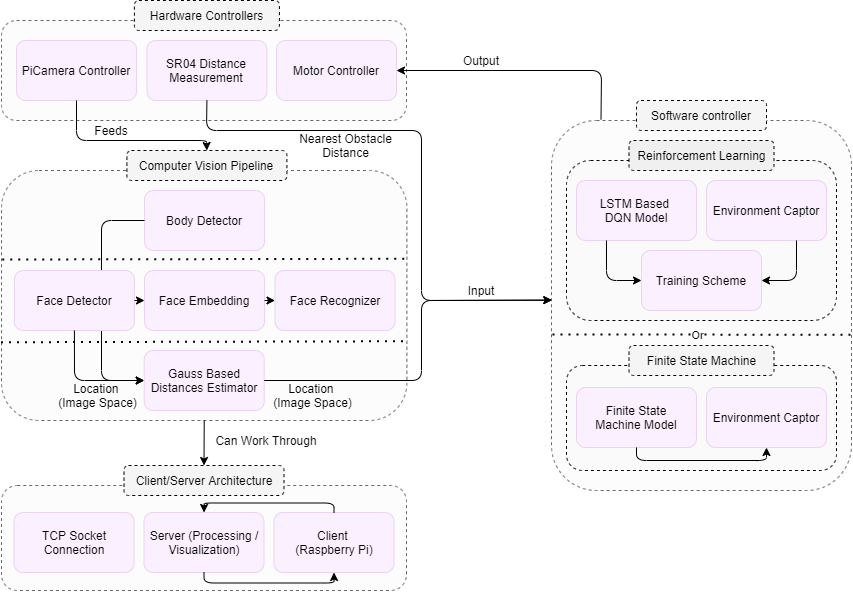

The diagram above was exported from draw.io. Its source (the exported page's mxGraphModel, read from the mxfile embedded in the PNG):
<mxGraphModel dx="1185" dy="588" grid="1" gridSize="10" guides="1" tooltips="1" connect="1" arrows="1" fold="1" page="1" pageScale="1" pageWidth="827" pageHeight="1169" math="0" shadow="0">
  <root>
    <mxCell id="WIyWlLk6GJQsqaUBKTNV-0" />
    <mxCell id="WIyWlLk6GJQsqaUBKTNV-1" parent="WIyWlLk6GJQsqaUBKTNV-0" />
    <mxCell id="6PF1OtcLrQxaWn2CpkxB-4" value="" style="rounded=1;whiteSpace=wrap;html=1;dashed=1;strokeColor=#666666;fontColor=#333333;fillColor=#FCFCFC;" vertex="1" parent="WIyWlLk6GJQsqaUBKTNV-1">
      <mxGeometry x="80" y="290" width="405.41" height="250" as="geometry" />
    </mxCell>
    <mxCell id="6PF1OtcLrQxaWn2CpkxB-1" value="Body Detector" style="rounded=1;whiteSpace=wrap;html=1;fillColor=#FAF0FF;strokeColor=#EBD3F2;" vertex="1" parent="WIyWlLk6GJQsqaUBKTNV-1">
      <mxGeometry x="223" y="310" width="120" height="60" as="geometry" />
    </mxCell>
    <mxCell id="6PF1OtcLrQxaWn2CpkxB-2" value="Face Embedding" style="rounded=1;whiteSpace=wrap;html=1;fillColor=#FAF0FF;strokeColor=#EBD3F2;" vertex="1" parent="WIyWlLk6GJQsqaUBKTNV-1">
      <mxGeometry x="223" y="390" width="120" height="60" as="geometry" />
    </mxCell>
    <mxCell id="6PF1OtcLrQxaWn2CpkxB-3" value="Face Recognizer" style="rounded=1;whiteSpace=wrap;html=1;fillColor=#FAF0FF;strokeColor=#EBD3F2;" vertex="1" parent="WIyWlLk6GJQsqaUBKTNV-1">
      <mxGeometry x="353.49999999999994" y="390" width="120" height="60" as="geometry" />
    </mxCell>
    <mxCell id="6PF1OtcLrQxaWn2CpkxB-5" value="" style="endArrow=none;dashed=1;html=1;dashPattern=1 3;strokeWidth=2;entryX=1.004;entryY=0.353;entryDx=0;entryDy=0;entryPerimeter=0;exitX=0.002;exitY=0.356;exitDx=0;exitDy=0;exitPerimeter=0;spacing=0;" edge="1" parent="WIyWlLk6GJQsqaUBKTNV-1" source="6PF1OtcLrQxaWn2CpkxB-4" target="6PF1OtcLrQxaWn2CpkxB-4">
      <mxGeometry width="50" height="50" relative="1" as="geometry">
        <mxPoint x="85.41" y="382" as="sourcePoint" />
        <mxPoint x="445.40999999999997" y="520" as="targetPoint" />
      </mxGeometry>
    </mxCell>
    <mxCell id="6PF1OtcLrQxaWn2CpkxB-6" value="Computer Vision Pipeline" style="rounded=1;whiteSpace=wrap;html=1;dashed=1;fillColor=#F5F5F5;" vertex="1" parent="WIyWlLk6GJQsqaUBKTNV-1">
      <mxGeometry x="205.41" y="270" width="160" height="30" as="geometry" />
    </mxCell>
    <mxCell id="6PF1OtcLrQxaWn2CpkxB-7" value="Gauss Based Distances Estimator" style="rounded=1;whiteSpace=wrap;html=1;fillColor=#FAF0FF;strokeColor=#EBD3F2;" vertex="1" parent="WIyWlLk6GJQsqaUBKTNV-1">
      <mxGeometry x="222.71" y="470" width="120" height="60" as="geometry" />
    </mxCell>
    <mxCell id="6PF1OtcLrQxaWn2CpkxB-8" value="" style="endArrow=none;dashed=1;html=1;dashPattern=1 3;strokeWidth=2;spacing=0;entryX=0.999;entryY=0.683;entryDx=0;entryDy=0;entryPerimeter=0;exitX=-0.001;exitY=0.687;exitDx=0;exitDy=0;exitPerimeter=0;" edge="1" parent="WIyWlLk6GJQsqaUBKTNV-1" source="6PF1OtcLrQxaWn2CpkxB-4" target="6PF1OtcLrQxaWn2CpkxB-4">
      <mxGeometry width="50" height="50" relative="1" as="geometry">
        <mxPoint x="85.41" y="461" as="sourcePoint" />
        <mxPoint x="475.40999999999997" y="460" as="targetPoint" />
      </mxGeometry>
    </mxCell>
    <mxCell id="6PF1OtcLrQxaWn2CpkxB-9" value="" style="rounded=1;whiteSpace=wrap;html=1;dashed=1;strokeColor=#666666;fontColor=#333333;fillColor=#FCFCFC;" vertex="1" parent="WIyWlLk6GJQsqaUBKTNV-1">
      <mxGeometry x="80" y="140" width="405" height="100" as="geometry" />
    </mxCell>
    <mxCell id="6PF1OtcLrQxaWn2CpkxB-10" value="SR04 Distance Measurement" style="rounded=1;whiteSpace=wrap;html=1;fillColor=#FAF0FF;strokeColor=#EBD3F2;" vertex="1" parent="WIyWlLk6GJQsqaUBKTNV-1">
      <mxGeometry x="225.41000000000003" y="160" width="120" height="60" as="geometry" />
    </mxCell>
    <mxCell id="6PF1OtcLrQxaWn2CpkxB-11" value="PiCamera Controller" style="rounded=1;whiteSpace=wrap;html=1;fillColor=#FAF0FF;strokeColor=#EBD3F2;" vertex="1" parent="WIyWlLk6GJQsqaUBKTNV-1">
      <mxGeometry x="95" y="160" width="120" height="60" as="geometry" />
    </mxCell>
    <mxCell id="6PF1OtcLrQxaWn2CpkxB-13" value="Motor Controller" style="rounded=1;whiteSpace=wrap;html=1;fillColor=#FAF0FF;strokeColor=#EBD3F2;" vertex="1" parent="WIyWlLk6GJQsqaUBKTNV-1">
      <mxGeometry x="355" y="160" width="120" height="60" as="geometry" />
    </mxCell>
    <mxCell id="6PF1OtcLrQxaWn2CpkxB-15" value="Hardware Controllers" style="rounded=1;whiteSpace=wrap;html=1;dashed=1;fillColor=#F5F5F5;" vertex="1" parent="WIyWlLk6GJQsqaUBKTNV-1">
      <mxGeometry x="212.91" y="120" width="145" height="30" as="geometry" />
    </mxCell>
    <mxCell id="6PF1OtcLrQxaWn2CpkxB-18" value="" style="rounded=1;whiteSpace=wrap;html=1;dashed=1;strokeColor=#666666;fontColor=#333333;fillColor=#FCFCFC;" vertex="1" parent="WIyWlLk6GJQsqaUBKTNV-1">
      <mxGeometry x="80" y="605" width="405" height="105" as="geometry" />
    </mxCell>
    <mxCell id="6PF1OtcLrQxaWn2CpkxB-19" value="Server (Processing / Visualization)" style="rounded=1;whiteSpace=wrap;html=1;fillColor=#FAF0FF;strokeColor=#EBD3F2;" vertex="1" parent="WIyWlLk6GJQsqaUBKTNV-1">
      <mxGeometry x="222.50000000000006" y="632" width="120" height="60" as="geometry" />
    </mxCell>
    <mxCell id="6PF1OtcLrQxaWn2CpkxB-20" value="TCP Socket Connection" style="rounded=1;whiteSpace=wrap;html=1;fillColor=#FAF0FF;strokeColor=#EBD3F2;" vertex="1" parent="WIyWlLk6GJQsqaUBKTNV-1">
      <mxGeometry x="92.50000000000006" y="632" width="120" height="60" as="geometry" />
    </mxCell>
    <mxCell id="6PF1OtcLrQxaWn2CpkxB-21" value="Client &lt;br&gt;(Raspberry Pi)" style="rounded=1;whiteSpace=wrap;html=1;fillColor=#FAF0FF;strokeColor=#EBD3F2;" vertex="1" parent="WIyWlLk6GJQsqaUBKTNV-1">
      <mxGeometry x="352.50000000000006" y="632" width="120" height="60" as="geometry" />
    </mxCell>
    <mxCell id="6PF1OtcLrQxaWn2CpkxB-22" value="Client/Server Architecture" style="rounded=1;whiteSpace=wrap;html=1;dashed=1;fillColor=#F5F5F5;" vertex="1" parent="WIyWlLk6GJQsqaUBKTNV-1">
      <mxGeometry x="202.5" y="585" width="160" height="30" as="geometry" />
    </mxCell>
    <mxCell id="6PF1OtcLrQxaWn2CpkxB-23" value="" style="endArrow=classic;html=1;exitX=0.5;exitY=1;exitDx=0;exitDy=0;entryX=0.5;entryY=0;entryDx=0;entryDy=0;" edge="1" parent="WIyWlLk6GJQsqaUBKTNV-1" source="6PF1OtcLrQxaWn2CpkxB-11" target="6PF1OtcLrQxaWn2CpkxB-6">
      <mxGeometry width="50" height="50" relative="1" as="geometry">
        <mxPoint x="440" y="340" as="sourcePoint" />
        <mxPoint x="490" y="290" as="targetPoint" />
        <Array as="points">
          <mxPoint x="155" y="260" />
          <mxPoint x="285" y="260" />
        </Array>
      </mxGeometry>
    </mxCell>
    <mxCell id="6PF1OtcLrQxaWn2CpkxB-24" value="" style="endArrow=classic;html=1;exitX=0.5;exitY=1;exitDx=0;exitDy=0;entryX=0.5;entryY=0;entryDx=0;entryDy=0;" edge="1" parent="WIyWlLk6GJQsqaUBKTNV-1" source="6PF1OtcLrQxaWn2CpkxB-4" target="6PF1OtcLrQxaWn2CpkxB-22">
      <mxGeometry width="50" height="50" relative="1" as="geometry">
        <mxPoint x="285" y="550" as="sourcePoint" />
        <mxPoint x="285" y="585" as="targetPoint" />
      </mxGeometry>
    </mxCell>
    <mxCell id="6PF1OtcLrQxaWn2CpkxB-25" value="Feeds" style="text;html=1;strokeColor=none;fillColor=none;align=center;verticalAlign=middle;whiteSpace=wrap;rounded=0;" vertex="1" parent="WIyWlLk6GJQsqaUBKTNV-1">
      <mxGeometry x="165" y="240" width="50" height="20" as="geometry" />
    </mxCell>
    <mxCell id="6PF1OtcLrQxaWn2CpkxB-26" value="Can Work Through" style="text;html=1;strokeColor=none;fillColor=none;align=center;verticalAlign=middle;whiteSpace=wrap;rounded=0;" vertex="1" parent="WIyWlLk6GJQsqaUBKTNV-1">
      <mxGeometry x="290" y="550" width="110" height="20" as="geometry" />
    </mxCell>
    <mxCell id="6PF1OtcLrQxaWn2CpkxB-28" value="" style="rounded=1;whiteSpace=wrap;html=1;dashed=1;strokeColor=#666666;fontColor=#333333;fillColor=#FCFCFC;" vertex="1" parent="WIyWlLk6GJQsqaUBKTNV-1">
      <mxGeometry x="630" y="240" width="300" height="370" as="geometry" />
    </mxCell>
    <mxCell id="6PF1OtcLrQxaWn2CpkxB-33" value="Software controller" style="rounded=1;whiteSpace=wrap;html=1;dashed=1;fillColor=#F5F5F5;" vertex="1" parent="WIyWlLk6GJQsqaUBKTNV-1">
      <mxGeometry x="715" y="220" width="130" height="30" as="geometry" />
    </mxCell>
    <mxCell id="6PF1OtcLrQxaWn2CpkxB-35" value="" style="rounded=1;whiteSpace=wrap;html=1;dashed=1;fillColor=#FAFAFA;" vertex="1" parent="WIyWlLk6GJQsqaUBKTNV-1">
      <mxGeometry x="645" y="280" width="270" height="160" as="geometry" />
    </mxCell>
    <mxCell id="6PF1OtcLrQxaWn2CpkxB-36" value="LSTM Based &lt;br&gt;DQN Model" style="rounded=1;whiteSpace=wrap;html=1;fillColor=#FAF0FF;strokeColor=#EBD3F2;" vertex="1" parent="WIyWlLk6GJQsqaUBKTNV-1">
      <mxGeometry x="655" y="300" width="120" height="60" as="geometry" />
    </mxCell>
    <mxCell id="6PF1OtcLrQxaWn2CpkxB-37" value="Environment Captor" style="rounded=1;whiteSpace=wrap;html=1;fillColor=#FAF0FF;strokeColor=#EBD3F2;" vertex="1" parent="WIyWlLk6GJQsqaUBKTNV-1">
      <mxGeometry x="785" y="300" width="120" height="60" as="geometry" />
    </mxCell>
    <mxCell id="6PF1OtcLrQxaWn2CpkxB-39" value="Reinforcement Learning" style="rounded=1;whiteSpace=wrap;html=1;dashed=1;fillColor=#F0F0F0;" vertex="1" parent="WIyWlLk6GJQsqaUBKTNV-1">
      <mxGeometry x="707.5" y="260" width="145" height="30" as="geometry" />
    </mxCell>
    <mxCell id="6PF1OtcLrQxaWn2CpkxB-41" value="Training Scheme" style="rounded=1;whiteSpace=wrap;html=1;fillColor=#FAF0FF;strokeColor=#EBD3F2;" vertex="1" parent="WIyWlLk6GJQsqaUBKTNV-1">
      <mxGeometry x="720" y="370" width="120" height="60" as="geometry" />
    </mxCell>
    <mxCell id="6PF1OtcLrQxaWn2CpkxB-42" value="" style="rounded=1;whiteSpace=wrap;html=1;dashed=1;fillColor=#FAFAFA;" vertex="1" parent="WIyWlLk6GJQsqaUBKTNV-1">
      <mxGeometry x="645" y="485" width="270" height="105" as="geometry" />
    </mxCell>
    <mxCell id="6PF1OtcLrQxaWn2CpkxB-43" value="Finite State&lt;br&gt;Machine Model" style="rounded=1;whiteSpace=wrap;html=1;fillColor=#FAF0FF;strokeColor=#EBD3F2;" vertex="1" parent="WIyWlLk6GJQsqaUBKTNV-1">
      <mxGeometry x="655" y="507" width="120" height="60" as="geometry" />
    </mxCell>
    <mxCell id="6PF1OtcLrQxaWn2CpkxB-44" value="Environment Captor" style="rounded=1;whiteSpace=wrap;html=1;fillColor=#FAF0FF;strokeColor=#EBD3F2;" vertex="1" parent="WIyWlLk6GJQsqaUBKTNV-1">
      <mxGeometry x="785" y="507" width="120" height="60" as="geometry" />
    </mxCell>
    <mxCell id="6PF1OtcLrQxaWn2CpkxB-45" value="Finite State Machine" style="rounded=1;whiteSpace=wrap;html=1;dashed=1;fillColor=#F5F5F5;" vertex="1" parent="WIyWlLk6GJQsqaUBKTNV-1">
      <mxGeometry x="707.5" y="465" width="145" height="30" as="geometry" />
    </mxCell>
    <mxCell id="6PF1OtcLrQxaWn2CpkxB-48" value="" style="endArrow=none;dashed=1;html=1;dashPattern=1 3;strokeWidth=2;exitX=0.997;exitY=0.579;exitDx=0;exitDy=0;exitPerimeter=0;endSize=0;startSize=0;" edge="1" parent="WIyWlLk6GJQsqaUBKTNV-1" source="6PF1OtcLrQxaWn2CpkxB-28">
      <mxGeometry width="50" height="50" relative="1" as="geometry">
        <mxPoint x="930" y="455" as="sourcePoint" />
        <mxPoint x="630" y="454" as="targetPoint" />
        <Array as="points" />
      </mxGeometry>
    </mxCell>
    <mxCell id="6PF1OtcLrQxaWn2CpkxB-49" value="Or" style="edgeLabel;html=1;align=center;verticalAlign=middle;resizable=0;points=[];" vertex="1" connectable="0" parent="6PF1OtcLrQxaWn2CpkxB-48">
      <mxGeometry x="-0.3728" relative="1" as="geometry">
        <mxPoint x="-59.58" as="offset" />
      </mxGeometry>
    </mxCell>
    <mxCell id="6PF1OtcLrQxaWn2CpkxB-50" value="Input" style="text;html=1;strokeColor=none;fillColor=none;align=center;verticalAlign=middle;whiteSpace=wrap;rounded=0;" vertex="1" parent="WIyWlLk6GJQsqaUBKTNV-1">
      <mxGeometry x="525" y="400" width="70" height="20" as="geometry" />
    </mxCell>
    <mxCell id="6PF1OtcLrQxaWn2CpkxB-51" value="Output" style="text;html=1;strokeColor=none;fillColor=none;align=center;verticalAlign=middle;whiteSpace=wrap;rounded=0;" vertex="1" parent="WIyWlLk6GJQsqaUBKTNV-1">
      <mxGeometry x="520" y="170" width="80" height="20" as="geometry" />
    </mxCell>
    <mxCell id="6PF1OtcLrQxaWn2CpkxB-54" value="" style="endArrow=classic;html=1;exitX=0;exitY=0.5;exitDx=0;exitDy=0;entryX=0;entryY=0.5;entryDx=0;entryDy=0;" edge="1" parent="WIyWlLk6GJQsqaUBKTNV-1" source="6PF1OtcLrQxaWn2CpkxB-1" target="6PF1OtcLrQxaWn2CpkxB-7">
      <mxGeometry width="50" height="50" relative="1" as="geometry">
        <mxPoint x="540" y="460" as="sourcePoint" />
        <mxPoint x="590" y="410" as="targetPoint" />
        <Array as="points">
          <mxPoint x="180" y="340" />
          <mxPoint x="180" y="500" />
        </Array>
      </mxGeometry>
    </mxCell>
    <mxCell id="6PF1OtcLrQxaWn2CpkxB-0" value="Face Detector" style="rounded=1;whiteSpace=wrap;html=1;fillColor=#FAF0FF;strokeColor=#EBD3F2;" vertex="1" parent="WIyWlLk6GJQsqaUBKTNV-1">
      <mxGeometry x="92.91" y="390" width="120" height="60" as="geometry" />
    </mxCell>
    <mxCell id="6PF1OtcLrQxaWn2CpkxB-55" value="" style="endArrow=classic;html=1;exitX=0.5;exitY=1;exitDx=0;exitDy=0;entryX=0;entryY=0.5;entryDx=0;entryDy=0;" edge="1" parent="WIyWlLk6GJQsqaUBKTNV-1" source="6PF1OtcLrQxaWn2CpkxB-0" target="6PF1OtcLrQxaWn2CpkxB-7">
      <mxGeometry width="50" height="50" relative="1" as="geometry">
        <mxPoint x="540" y="460" as="sourcePoint" />
        <mxPoint x="590" y="410" as="targetPoint" />
        <Array as="points">
          <mxPoint x="153" y="500" />
        </Array>
      </mxGeometry>
    </mxCell>
    <mxCell id="6PF1OtcLrQxaWn2CpkxB-56" value="Location &lt;br&gt;(Image Space)" style="text;html=1;strokeColor=none;fillColor=none;align=center;verticalAlign=middle;whiteSpace=wrap;rounded=0;" vertex="1" parent="WIyWlLk6GJQsqaUBKTNV-1">
      <mxGeometry x="130" y="505" width="92.5" height="20" as="geometry" />
    </mxCell>
    <mxCell id="6PF1OtcLrQxaWn2CpkxB-58" value="" style="endArrow=classic;html=1;exitX=0.5;exitY=1;exitDx=0;exitDy=0;entryX=0.001;entryY=0.485;entryDx=0;entryDy=0;entryPerimeter=0;" edge="1" parent="WIyWlLk6GJQsqaUBKTNV-1" source="6PF1OtcLrQxaWn2CpkxB-10" target="6PF1OtcLrQxaWn2CpkxB-28">
      <mxGeometry width="50" height="50" relative="1" as="geometry">
        <mxPoint x="540" y="390" as="sourcePoint" />
        <mxPoint x="590" y="340" as="targetPoint" />
        <Array as="points">
          <mxPoint x="285" y="250" />
          <mxPoint x="500" y="250" />
          <mxPoint x="500" y="420" />
        </Array>
      </mxGeometry>
    </mxCell>
    <mxCell id="6PF1OtcLrQxaWn2CpkxB-59" value="" style="endArrow=classic;html=1;exitX=1;exitY=0.5;exitDx=0;exitDy=0;entryX=0.001;entryY=0.486;entryDx=0;entryDy=0;entryPerimeter=0;" edge="1" parent="WIyWlLk6GJQsqaUBKTNV-1" source="6PF1OtcLrQxaWn2CpkxB-7" target="6PF1OtcLrQxaWn2CpkxB-28">
      <mxGeometry width="50" height="50" relative="1" as="geometry">
        <mxPoint x="540" y="390" as="sourcePoint" />
        <mxPoint x="620" y="425" as="targetPoint" />
        <Array as="points">
          <mxPoint x="500" y="500" />
          <mxPoint x="500" y="420" />
        </Array>
      </mxGeometry>
    </mxCell>
    <mxCell id="6PF1OtcLrQxaWn2CpkxB-60" value="" style="endArrow=classic;html=1;exitX=0.165;exitY=-0.003;exitDx=0;exitDy=0;exitPerimeter=0;entryX=1;entryY=0.5;entryDx=0;entryDy=0;" edge="1" parent="WIyWlLk6GJQsqaUBKTNV-1" source="6PF1OtcLrQxaWn2CpkxB-28" target="6PF1OtcLrQxaWn2CpkxB-13">
      <mxGeometry width="50" height="50" relative="1" as="geometry">
        <mxPoint x="540" y="390" as="sourcePoint" />
        <mxPoint x="590" y="340" as="targetPoint" />
        <Array as="points">
          <mxPoint x="680" y="190" />
        </Array>
      </mxGeometry>
    </mxCell>
    <mxCell id="6PF1OtcLrQxaWn2CpkxB-62" value="Location &lt;br&gt;(Image Space)" style="text;html=1;strokeColor=none;fillColor=none;align=center;verticalAlign=middle;whiteSpace=wrap;rounded=0;" vertex="1" parent="WIyWlLk6GJQsqaUBKTNV-1">
      <mxGeometry x="345.40999999999997" y="505" width="92.5" height="20" as="geometry" />
    </mxCell>
    <mxCell id="6PF1OtcLrQxaWn2CpkxB-63" value="Nearest Obstacle Distance" style="text;html=1;strokeColor=none;fillColor=none;align=center;verticalAlign=middle;whiteSpace=wrap;rounded=0;" vertex="1" parent="WIyWlLk6GJQsqaUBKTNV-1">
      <mxGeometry x="373.75" y="250" width="101.25" height="30" as="geometry" />
    </mxCell>
    <mxCell id="6PF1OtcLrQxaWn2CpkxB-65" value="" style="endArrow=classic;html=1;exitX=0.25;exitY=1;exitDx=0;exitDy=0;entryX=0;entryY=0.5;entryDx=0;entryDy=0;" edge="1" parent="WIyWlLk6GJQsqaUBKTNV-1" source="6PF1OtcLrQxaWn2CpkxB-36" target="6PF1OtcLrQxaWn2CpkxB-41">
      <mxGeometry width="50" height="50" relative="1" as="geometry">
        <mxPoint x="330" y="480" as="sourcePoint" />
        <mxPoint x="380" y="430" as="targetPoint" />
        <Array as="points">
          <mxPoint x="685" y="400" />
        </Array>
      </mxGeometry>
    </mxCell>
    <mxCell id="6PF1OtcLrQxaWn2CpkxB-66" value="" style="endArrow=classic;html=1;exitX=0.75;exitY=1;exitDx=0;exitDy=0;entryX=1;entryY=0.5;entryDx=0;entryDy=0;" edge="1" parent="WIyWlLk6GJQsqaUBKTNV-1" source="6PF1OtcLrQxaWn2CpkxB-37" target="6PF1OtcLrQxaWn2CpkxB-41">
      <mxGeometry width="50" height="50" relative="1" as="geometry">
        <mxPoint x="330" y="480" as="sourcePoint" />
        <mxPoint x="380" y="430" as="targetPoint" />
        <Array as="points">
          <mxPoint x="875" y="400" />
        </Array>
      </mxGeometry>
    </mxCell>
    <mxCell id="6PF1OtcLrQxaWn2CpkxB-67" value="" style="endArrow=classic;html=1;exitX=0.5;exitY=1;exitDx=0;exitDy=0;entryX=0.5;entryY=1;entryDx=0;entryDy=0;" edge="1" parent="WIyWlLk6GJQsqaUBKTNV-1" source="6PF1OtcLrQxaWn2CpkxB-43" target="6PF1OtcLrQxaWn2CpkxB-44">
      <mxGeometry width="50" height="50" relative="1" as="geometry">
        <mxPoint x="330" y="480" as="sourcePoint" />
        <mxPoint x="380" y="430" as="targetPoint" />
        <Array as="points">
          <mxPoint x="715" y="580" />
          <mxPoint x="845" y="580" />
        </Array>
      </mxGeometry>
    </mxCell>
    <mxCell id="6PF1OtcLrQxaWn2CpkxB-68" value="" style="endArrow=classic;html=1;exitX=1;exitY=0.5;exitDx=0;exitDy=0;" edge="1" parent="WIyWlLk6GJQsqaUBKTNV-1" source="6PF1OtcLrQxaWn2CpkxB-0" target="6PF1OtcLrQxaWn2CpkxB-2">
      <mxGeometry width="50" height="50" relative="1" as="geometry">
        <mxPoint x="280" y="500" as="sourcePoint" />
        <mxPoint x="330" y="450" as="targetPoint" />
      </mxGeometry>
    </mxCell>
    <mxCell id="6PF1OtcLrQxaWn2CpkxB-69" value="" style="endArrow=classic;html=1;exitX=1;exitY=0.5;exitDx=0;exitDy=0;entryX=0;entryY=0.5;entryDx=0;entryDy=0;" edge="1" parent="WIyWlLk6GJQsqaUBKTNV-1" source="6PF1OtcLrQxaWn2CpkxB-2" target="6PF1OtcLrQxaWn2CpkxB-3">
      <mxGeometry width="50" height="50" relative="1" as="geometry">
        <mxPoint x="300" y="490" as="sourcePoint" />
        <mxPoint x="350" y="440" as="targetPoint" />
      </mxGeometry>
    </mxCell>
    <mxCell id="6PF1OtcLrQxaWn2CpkxB-70" value="" style="endArrow=classic;html=1;exitX=0.5;exitY=0;exitDx=0;exitDy=0;entryX=0.5;entryY=0;entryDx=0;entryDy=0;" edge="1" parent="WIyWlLk6GJQsqaUBKTNV-1" source="6PF1OtcLrQxaWn2CpkxB-21" target="6PF1OtcLrQxaWn2CpkxB-19">
      <mxGeometry width="50" height="50" relative="1" as="geometry">
        <mxPoint x="237.5" y="566.25" as="sourcePoint" />
        <mxPoint x="287.5" y="516.25" as="targetPoint" />
        <Array as="points">
          <mxPoint x="412.59" y="622.5" />
          <mxPoint x="282.59" y="622.5" />
        </Array>
      </mxGeometry>
    </mxCell>
    <mxCell id="6PF1OtcLrQxaWn2CpkxB-71" value="" style="endArrow=classic;html=1;exitX=0.5;exitY=1;exitDx=0;exitDy=0;entryX=0.5;entryY=1;entryDx=0;entryDy=0;" edge="1" parent="WIyWlLk6GJQsqaUBKTNV-1" source="6PF1OtcLrQxaWn2CpkxB-19" target="6PF1OtcLrQxaWn2CpkxB-21">
      <mxGeometry width="50" height="50" relative="1" as="geometry">
        <mxPoint x="309.59" y="522.5" as="sourcePoint" />
        <mxPoint x="359.59" y="472.5" as="targetPoint" />
        <Array as="points">
          <mxPoint x="282.59" y="702.5" />
          <mxPoint x="412.59" y="702.5" />
        </Array>
      </mxGeometry>
    </mxCell>
  </root>
</mxGraphModel>